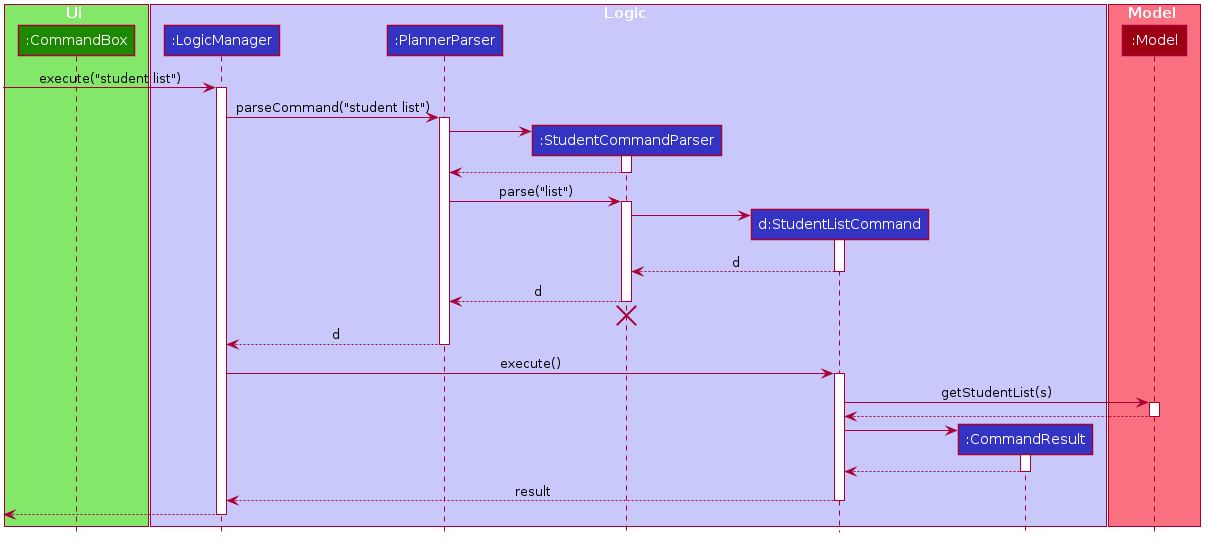

The diagram above was rendered by PlantUML. Its source (embedded in the PNG):
@startuml








skinparam BackgroundColor #FFFFFFF

skinparam Shadowing false

skinparam Class {
    FontColor #FFFFFF
    BorderThickness 1
    BorderColor #FFFFFF
    StereotypeFontColor #FFFFFF
    FontName Arial
}

skinparam Actor {
    BorderColor #000000
    Color #000000
    FontName Arial
}

skinparam Sequence {
    MessageAlign center
    BoxFontSize 15
    BoxPadding 0
    BoxFontColor #FFFFFF
    FontName Arial
}

skinparam Participant {
    FontColor #FFFFFFF
    Padding 20
}

skinparam MinClassWidth 50
skinparam ParticipantPadding 10
skinparam Shadowing false
skinparam DefaultTextAlignment center
skinparam packageStyle Rectangle

hide footbox
hide members
hide circle

box Ui #83E769
    participant ":CommandBox" as CommandBox #1D8900
end box

box Logic #C8C8FA
participant ":LogicManager" as LogicManager #3333C4
participant ":PlannerParser" as PlannerParser #3333C4
participant ":StudentCommandParser" as StudentCommandParser #3333C4
participant "d:StudentListCommand" as StudentListCommand #3333C4
participant ":CommandResult" as CommandResult #3333C4
end box

box Model #F97181
participant ":Model" as Model #9D0012
end box

[-> LogicManager : execute("student list")
activate LogicManager

LogicManager -> PlannerParser : parseCommand("student list")
activate PlannerParser

create StudentCommandParser
PlannerParser -> StudentCommandParser
activate StudentCommandParser

StudentCommandParser --> PlannerParser
deactivate StudentCommandParser

PlannerParser -> StudentCommandParser : parse("list")
activate StudentCommandParser

create StudentListCommand
StudentCommandParser -> StudentListCommand
activate StudentListCommand

StudentListCommand --> StudentCommandParser : d
deactivate StudentListCommand

StudentCommandParser --> PlannerParser : d
deactivate StudentCommandParser
StudentCommandParser -[hidden]-> PlannerParser
destroy StudentCommandParser

PlannerParser --> LogicManager : d
deactivate PlannerParser

LogicManager -> StudentListCommand : execute()
activate StudentListCommand

StudentListCommand -> Model : getStudentList(s)
activate Model

Model --> StudentListCommand
deactivate Model

create CommandResult
StudentListCommand -> CommandResult
activate CommandResult

CommandResult --> StudentListCommand
deactivate CommandResult

StudentListCommand --> LogicManager : result
deactivate StudentListCommand

[<--LogicManager
deactivate LogicManager
@enduml